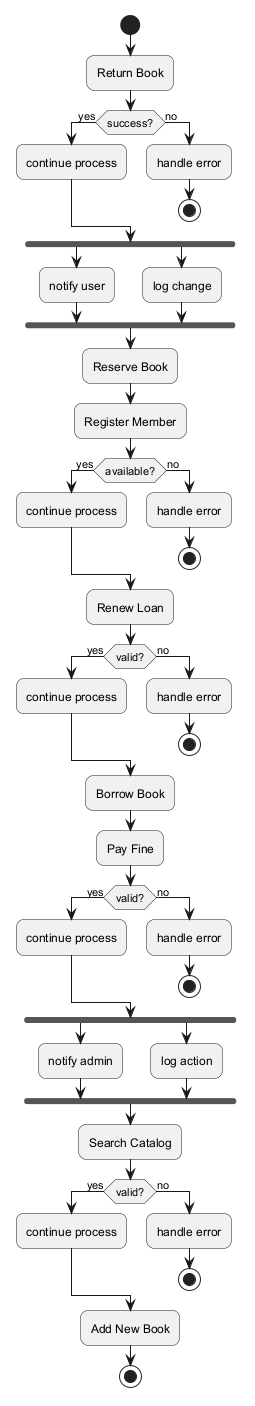

The diagram above was rendered by PlantUML. Its source (embedded in the PNG):
@startuml
skinparam backgroundColor #FFFFFF
skinparam roundCorner 15
start
:Return Book;
if (success?) then (yes)
:continue process;
else (no)
:handle error;
stop
endif
fork
:notify user;
fork again
:log change;
end fork
:Reserve Book;
:Register Member;
if (available?) then (yes)
:continue process;
else (no)
:handle error;
stop
endif
:Renew Loan;
if (valid?) then (yes)
:continue process;
else (no)
:handle error;
stop
endif
:Borrow Book;
:Pay Fine;
if (valid?) then (yes)
:continue process;
else (no)
:handle error;
stop
endif
fork
:notify admin;
fork again
:log action;
end fork
:Search Catalog;
if (valid?) then (yes)
:continue process;
else (no)
:handle error;
stop
endif
:Add New Book;
stop
@enduml